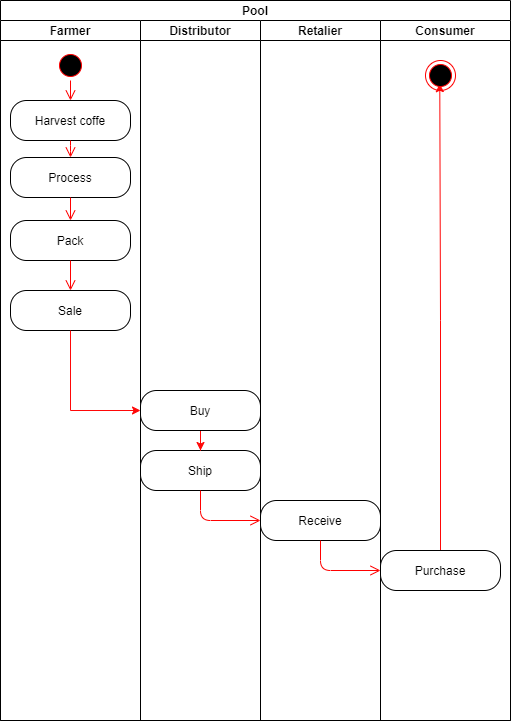

The diagram above was exported from draw.io. Its source (the exported page's mxGraphModel, read from the mxfile embedded in the PNG):
<mxGraphModel dx="740" dy="402" grid="1" gridSize="10" guides="1" tooltips="1" connect="1" arrows="1" fold="1" page="1" pageScale="1" pageWidth="850" pageHeight="1100" math="0" shadow="0">
  <root>
    <mxCell id="0" />
    <mxCell id="1" parent="0" />
    <mxCell id="CGCwNhNMWcZQ9P1JXCEO-2" value="Pool" style="swimlane;childLayout=stackLayout;resizeParent=1;resizeParentMax=0;startSize=20;" parent="1" vertex="1">
      <mxGeometry x="230" y="40" width="510" height="720" as="geometry" />
    </mxCell>
    <mxCell id="CGCwNhNMWcZQ9P1JXCEO-3" value="Farmer" style="swimlane;startSize=20;" parent="CGCwNhNMWcZQ9P1JXCEO-2" vertex="1">
      <mxGeometry y="20" width="140" height="700" as="geometry" />
    </mxCell>
    <mxCell id="CGCwNhNMWcZQ9P1JXCEO-45" value="Sale" style="rounded=1;whiteSpace=wrap;html=1;arcSize=40;" parent="CGCwNhNMWcZQ9P1JXCEO-3" vertex="1">
      <mxGeometry x="10" y="270" width="120" height="40" as="geometry" />
    </mxCell>
    <mxCell id="CGCwNhNMWcZQ9P1JXCEO-40" value="Process" style="rounded=1;whiteSpace=wrap;html=1;arcSize=40;" parent="CGCwNhNMWcZQ9P1JXCEO-3" vertex="1">
      <mxGeometry x="10" y="137" width="120" height="40" as="geometry" />
    </mxCell>
    <mxCell id="CGCwNhNMWcZQ9P1JXCEO-36" value="Harvest coffe" style="rounded=1;whiteSpace=wrap;html=1;arcSize=40;" parent="CGCwNhNMWcZQ9P1JXCEO-3" vertex="1">
      <mxGeometry x="10" y="80" width="120" height="40" as="geometry" />
    </mxCell>
    <mxCell id="CGCwNhNMWcZQ9P1JXCEO-37" value="" style="edgeStyle=orthogonalEdgeStyle;html=1;verticalAlign=bottom;endArrow=open;endSize=8;strokeColor=#ff0000;entryX=0.5;entryY=0;entryDx=0;entryDy=0;" parent="CGCwNhNMWcZQ9P1JXCEO-3" source="CGCwNhNMWcZQ9P1JXCEO-36" target="CGCwNhNMWcZQ9P1JXCEO-40" edge="1">
      <mxGeometry relative="1" as="geometry">
        <mxPoint x="-75" y="160" as="targetPoint" />
      </mxGeometry>
    </mxCell>
    <mxCell id="CGCwNhNMWcZQ9P1JXCEO-38" value="" style="ellipse;html=1;shape=startState;fillColor=#000000;strokeColor=#ff0000;" parent="CGCwNhNMWcZQ9P1JXCEO-3" vertex="1">
      <mxGeometry x="55" y="30" width="30" height="30" as="geometry" />
    </mxCell>
    <mxCell id="CGCwNhNMWcZQ9P1JXCEO-39" value="" style="edgeStyle=orthogonalEdgeStyle;html=1;verticalAlign=bottom;endArrow=open;endSize=8;strokeColor=#ff0000;entryX=0.5;entryY=0;entryDx=0;entryDy=0;" parent="CGCwNhNMWcZQ9P1JXCEO-3" source="CGCwNhNMWcZQ9P1JXCEO-38" edge="1" target="CGCwNhNMWcZQ9P1JXCEO-36">
      <mxGeometry relative="1" as="geometry">
        <mxPoint x="-77" y="80" as="targetPoint" />
        <Array as="points" />
      </mxGeometry>
    </mxCell>
    <mxCell id="CGCwNhNMWcZQ9P1JXCEO-42" value="Pack" style="rounded=1;whiteSpace=wrap;html=1;arcSize=40;" parent="CGCwNhNMWcZQ9P1JXCEO-3" vertex="1">
      <mxGeometry x="10" y="200" width="120" height="40" as="geometry" />
    </mxCell>
    <mxCell id="CGCwNhNMWcZQ9P1JXCEO-43" value="" style="edgeStyle=orthogonalEdgeStyle;html=1;verticalAlign=bottom;endArrow=open;endSize=8;strokeColor=#ff0000;entryX=0.5;entryY=0;entryDx=0;entryDy=0;" parent="CGCwNhNMWcZQ9P1JXCEO-3" source="CGCwNhNMWcZQ9P1JXCEO-42" target="CGCwNhNMWcZQ9P1JXCEO-45" edge="1">
      <mxGeometry relative="1" as="geometry">
        <mxPoint x="65" y="270" as="targetPoint" />
      </mxGeometry>
    </mxCell>
    <mxCell id="CGCwNhNMWcZQ9P1JXCEO-41" value="" style="edgeStyle=orthogonalEdgeStyle;html=1;verticalAlign=bottom;endArrow=open;endSize=8;strokeColor=#ff0000;entryX=0.5;entryY=0;entryDx=0;entryDy=0;" parent="CGCwNhNMWcZQ9P1JXCEO-3" source="CGCwNhNMWcZQ9P1JXCEO-40" target="CGCwNhNMWcZQ9P1JXCEO-42" edge="1">
      <mxGeometry relative="1" as="geometry">
        <mxPoint x="65" y="200" as="targetPoint" />
      </mxGeometry>
    </mxCell>
    <mxCell id="CGCwNhNMWcZQ9P1JXCEO-4" value="Distributor" style="swimlane;startSize=20;" parent="CGCwNhNMWcZQ9P1JXCEO-2" vertex="1">
      <mxGeometry x="140" y="20" width="120" height="700" as="geometry" />
    </mxCell>
    <mxCell id="CGCwNhNMWcZQ9P1JXCEO-22" value="Ship" style="rounded=1;whiteSpace=wrap;html=1;arcSize=40;" parent="CGCwNhNMWcZQ9P1JXCEO-4" vertex="1">
      <mxGeometry y="430" width="120" height="40" as="geometry" />
    </mxCell>
    <mxCell id="hTCq7XxggXIyS_51mg4K-7" style="edgeStyle=orthogonalEdgeStyle;rounded=0;orthogonalLoop=1;jettySize=auto;html=1;strokeColor=#FF0808;" edge="1" parent="CGCwNhNMWcZQ9P1JXCEO-4" source="hTCq7XxggXIyS_51mg4K-6" target="CGCwNhNMWcZQ9P1JXCEO-22">
      <mxGeometry relative="1" as="geometry" />
    </mxCell>
    <mxCell id="hTCq7XxggXIyS_51mg4K-6" value="Buy" style="rounded=1;whiteSpace=wrap;html=1;arcSize=40;" vertex="1" parent="CGCwNhNMWcZQ9P1JXCEO-4">
      <mxGeometry y="370" width="120" height="40" as="geometry" />
    </mxCell>
    <mxCell id="CGCwNhNMWcZQ9P1JXCEO-27" value="Retalier" style="swimlane;startSize=20;" parent="CGCwNhNMWcZQ9P1JXCEO-2" vertex="1">
      <mxGeometry x="260" y="20" width="120" height="700" as="geometry" />
    </mxCell>
    <mxCell id="CGCwNhNMWcZQ9P1JXCEO-24" value="Receive" style="rounded=1;whiteSpace=wrap;html=1;arcSize=40;" parent="CGCwNhNMWcZQ9P1JXCEO-27" vertex="1">
      <mxGeometry y="480" width="120" height="40" as="geometry" />
    </mxCell>
    <mxCell id="CGCwNhNMWcZQ9P1JXCEO-23" value="" style="edgeStyle=orthogonalEdgeStyle;html=1;verticalAlign=bottom;endArrow=open;endSize=8;strokeColor=#ff0000;entryX=0;entryY=0.5;entryDx=0;entryDy=0;" parent="CGCwNhNMWcZQ9P1JXCEO-2" source="CGCwNhNMWcZQ9P1JXCEO-22" target="CGCwNhNMWcZQ9P1JXCEO-24" edge="1">
      <mxGeometry relative="1" as="geometry">
        <mxPoint x="70" y="500" as="targetPoint" />
      </mxGeometry>
    </mxCell>
    <mxCell id="CGCwNhNMWcZQ9P1JXCEO-33" value="Consumer" style="swimlane;startSize=20;" parent="CGCwNhNMWcZQ9P1JXCEO-2" vertex="1">
      <mxGeometry x="380" y="20" width="130" height="700" as="geometry" />
    </mxCell>
    <mxCell id="ICODPbSFbwXUaUgsuv_G-4" style="edgeStyle=orthogonalEdgeStyle;rounded=0;orthogonalLoop=1;jettySize=auto;html=1;entryX=0.476;entryY=0.773;entryDx=0;entryDy=0;entryPerimeter=0;strokeColor=#FF0808;" parent="CGCwNhNMWcZQ9P1JXCEO-33" source="CGCwNhNMWcZQ9P1JXCEO-34" target="ICODPbSFbwXUaUgsuv_G-3" edge="1">
      <mxGeometry relative="1" as="geometry" />
    </mxCell>
    <mxCell id="CGCwNhNMWcZQ9P1JXCEO-34" value="Purchase" style="rounded=1;whiteSpace=wrap;html=1;arcSize=40;" parent="CGCwNhNMWcZQ9P1JXCEO-33" vertex="1">
      <mxGeometry y="530" width="120" height="40" as="geometry" />
    </mxCell>
    <mxCell id="ICODPbSFbwXUaUgsuv_G-3" value="" style="ellipse;html=1;shape=endState;fillColor=#000000;strokeColor=#ff0000;" parent="CGCwNhNMWcZQ9P1JXCEO-33" vertex="1">
      <mxGeometry x="45" y="40" width="30" height="30" as="geometry" />
    </mxCell>
    <mxCell id="CGCwNhNMWcZQ9P1JXCEO-25" value="" style="edgeStyle=orthogonalEdgeStyle;html=1;verticalAlign=bottom;endArrow=open;endSize=8;strokeColor=#ff0000;entryX=0;entryY=0.5;entryDx=0;entryDy=0;" parent="CGCwNhNMWcZQ9P1JXCEO-2" source="CGCwNhNMWcZQ9P1JXCEO-24" target="CGCwNhNMWcZQ9P1JXCEO-34" edge="1">
      <mxGeometry relative="1" as="geometry">
        <mxPoint x="320" y="470" as="targetPoint" />
      </mxGeometry>
    </mxCell>
    <mxCell id="hTCq7XxggXIyS_51mg4K-5" style="edgeStyle=orthogonalEdgeStyle;rounded=0;orthogonalLoop=1;jettySize=auto;html=1;exitX=0.5;exitY=1;exitDx=0;exitDy=0;entryX=0;entryY=0.5;entryDx=0;entryDy=0;strokeColor=#FF0808;" edge="1" parent="CGCwNhNMWcZQ9P1JXCEO-2" source="CGCwNhNMWcZQ9P1JXCEO-45" target="hTCq7XxggXIyS_51mg4K-6">
      <mxGeometry relative="1" as="geometry">
        <mxPoint x="70" y="337" as="targetPoint" />
      </mxGeometry>
    </mxCell>
  </root>
</mxGraphModel>